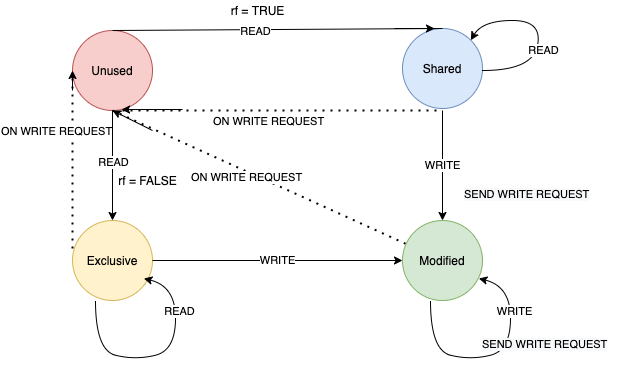

The diagram above was exported from draw.io. Its source (the exported page's mxGraphModel, read from the mxfile embedded in the PNG):
<mxGraphModel dx="926" dy="512" grid="1" gridSize="10" guides="1" tooltips="1" connect="1" arrows="1" fold="1" page="1" pageScale="1" pageWidth="850" pageHeight="1100" math="0" shadow="0">
  <root>
    <mxCell id="0" />
    <mxCell id="1" parent="0" />
    <mxCell id="2" value="Unused" style="ellipse;whiteSpace=wrap;html=1;aspect=fixed;fillColor=#f8cecc;strokeColor=#b85450;" vertex="1" parent="1">
      <mxGeometry x="147" y="770" width="80" height="80" as="geometry" />
    </mxCell>
    <mxCell id="3" value="Shared" style="ellipse;whiteSpace=wrap;html=1;aspect=fixed;fillColor=#dae8fc;strokeColor=#6c8ebf;" vertex="1" parent="1">
      <mxGeometry x="477" y="768" width="80" height="80" as="geometry" />
    </mxCell>
    <mxCell id="4" value="" style="endArrow=none;html=1;exitX=0.5;exitY=0;exitDx=0;exitDy=0;" edge="1" source="2" parent="1">
      <mxGeometry width="50" height="50" relative="1" as="geometry">
        <mxPoint x="437" y="910" as="sourcePoint" />
        <mxPoint x="517" y="768" as="targetPoint" />
      </mxGeometry>
    </mxCell>
    <mxCell id="5" value="READ" style="edgeLabel;html=1;align=center;verticalAlign=middle;resizable=0;points=[];" vertex="1" connectable="0" parent="4">
      <mxGeometry x="-0.3694" y="-3" relative="1" as="geometry">
        <mxPoint x="38" y="-2" as="offset" />
      </mxGeometry>
    </mxCell>
    <mxCell id="6" value="" style="endArrow=none;dashed=1;html=1;dashPattern=1 3;strokeWidth=2;exitX=0.5;exitY=1;exitDx=0;exitDy=0;" edge="1" source="2" target="12" parent="1">
      <mxGeometry width="50" height="50" relative="1" as="geometry">
        <mxPoint x="437" y="910" as="sourcePoint" />
        <mxPoint x="517" y="850" as="targetPoint" />
      </mxGeometry>
    </mxCell>
    <mxCell id="7" value="ON WRITE REQUEST" style="edgeLabel;html=1;align=center;verticalAlign=middle;resizable=0;points=[];" vertex="1" connectable="0" parent="6">
      <mxGeometry x="-0.1538" y="-1" relative="1" as="geometry">
        <mxPoint x="10" y="9" as="offset" />
      </mxGeometry>
    </mxCell>
    <mxCell id="8" value="" style="endArrow=classic;html=1;entryX=0.5;entryY=1;entryDx=0;entryDy=0;" edge="1" target="2" parent="1">
      <mxGeometry width="50" height="50" relative="1" as="geometry">
        <mxPoint x="227" y="870" as="sourcePoint" />
        <mxPoint x="257" y="850" as="targetPoint" />
      </mxGeometry>
    </mxCell>
    <mxCell id="9" value="" style="endArrow=classic;html=1;" edge="1" parent="1">
      <mxGeometry width="50" height="50" relative="1" as="geometry">
        <mxPoint x="469" y="768" as="sourcePoint" />
        <mxPoint x="509" y="768" as="targetPoint" />
      </mxGeometry>
    </mxCell>
    <mxCell id="10" value="" style="curved=1;endArrow=classic;html=1;entryX=1;entryY=0;entryDx=0;entryDy=0;" edge="1" target="3" parent="1">
      <mxGeometry width="50" height="50" relative="1" as="geometry">
        <mxPoint x="557" y="810" as="sourcePoint" />
        <mxPoint x="607" y="760" as="targetPoint" />
        <Array as="points">
          <mxPoint x="607" y="810" />
          <mxPoint x="617" y="760" />
          <mxPoint x="557" y="760" />
        </Array>
      </mxGeometry>
    </mxCell>
    <mxCell id="11" value="READ" style="edgeLabel;html=1;align=center;verticalAlign=middle;resizable=0;points=[];" vertex="1" connectable="0" parent="1">
      <mxGeometry x="617.0006503125142" y="789.9991606767564" as="geometry" />
    </mxCell>
    <mxCell id="12" value="Modified" style="ellipse;whiteSpace=wrap;html=1;aspect=fixed;fillColor=#d5e8d4;strokeColor=#82b366;" vertex="1" parent="1">
      <mxGeometry x="477" y="960" width="80" height="80" as="geometry" />
    </mxCell>
    <mxCell id="13" value="" style="endArrow=none;dashed=1;html=1;dashPattern=1 3;strokeWidth=2;" edge="1" parent="1">
      <mxGeometry width="50" height="50" relative="1" as="geometry">
        <mxPoint x="197" y="850" as="sourcePoint" />
        <mxPoint x="517" y="850" as="targetPoint" />
      </mxGeometry>
    </mxCell>
    <mxCell id="14" value="ON WRITE REQUEST" style="edgeLabel;html=1;align=center;verticalAlign=middle;resizable=0;points=[];" vertex="1" connectable="0" parent="13">
      <mxGeometry x="-0.1538" y="-1" relative="1" as="geometry">
        <mxPoint x="10" y="9" as="offset" />
      </mxGeometry>
    </mxCell>
    <mxCell id="15" value="" style="endArrow=classic;html=1;entryX=0.613;entryY=0.988;entryDx=0;entryDy=0;entryPerimeter=0;" edge="1" target="2" parent="1">
      <mxGeometry width="50" height="50" relative="1" as="geometry">
        <mxPoint x="257" y="849" as="sourcePoint" />
        <mxPoint x="197" y="860" as="targetPoint" />
      </mxGeometry>
    </mxCell>
    <mxCell id="16" value="WRITE" style="endArrow=classic;html=1;" edge="1" parent="1">
      <mxGeometry width="50" height="50" relative="1" as="geometry">
        <mxPoint x="517" y="850" as="sourcePoint" />
        <mxPoint x="517" y="960" as="targetPoint" />
      </mxGeometry>
    </mxCell>
    <mxCell id="17" value="&lt;span style=&quot;color: rgb(0 , 0 , 0) ; font-family: &amp;#34;helvetica&amp;#34; ; font-size: 11px ; font-style: normal ; font-weight: 400 ; letter-spacing: normal ; text-align: center ; text-indent: 0px ; text-transform: none ; word-spacing: 0px ; background-color: rgb(248 , 249 , 250) ; display: inline ; float: none&quot;&gt;SEND WRITE REQUEST&lt;br&gt;&lt;br&gt;&lt;/span&gt;" style="text;whiteSpace=wrap;html=1;" vertex="1" parent="1">
      <mxGeometry x="537" y="920" width="140" height="30" as="geometry" />
    </mxCell>
    <mxCell id="18" value="Exclusive" style="ellipse;whiteSpace=wrap;html=1;aspect=fixed;fillColor=#fff2cc;strokeColor=#d6b656;" vertex="1" parent="1">
      <mxGeometry x="147" y="960" width="80" height="80" as="geometry" />
    </mxCell>
    <mxCell id="19" value="" style="endArrow=classic;html=1;exitX=0.5;exitY=1;exitDx=0;exitDy=0;entryX=0.5;entryY=0;entryDx=0;entryDy=0;" edge="1" source="2" target="18" parent="1">
      <mxGeometry width="50" height="50" relative="1" as="geometry">
        <mxPoint x="407" y="790" as="sourcePoint" />
        <mxPoint x="457" y="740" as="targetPoint" />
      </mxGeometry>
    </mxCell>
    <mxCell id="20" value="READ" style="edgeLabel;html=1;align=center;verticalAlign=middle;resizable=0;points=[];" vertex="1" connectable="0" parent="1">
      <mxGeometry x="336.9962715277063" y="780.3696534502903" as="geometry">
        <mxPoint x="-149" y="121" as="offset" />
      </mxGeometry>
    </mxCell>
    <mxCell id="21" value="" style="endArrow=none;dashed=1;html=1;dashPattern=1 3;strokeWidth=2;" edge="1" parent="1">
      <mxGeometry width="50" height="50" relative="1" as="geometry">
        <mxPoint x="147" y="818" as="sourcePoint" />
        <mxPoint x="147" y="990" as="targetPoint" />
      </mxGeometry>
    </mxCell>
    <mxCell id="22" value="ON WRITE REQUEST" style="edgeLabel;html=1;align=center;verticalAlign=middle;resizable=0;points=[];" vertex="1" connectable="0" parent="21">
      <mxGeometry x="-0.1538" y="-1" relative="1" as="geometry">
        <mxPoint x="-16" y="-21" as="offset" />
      </mxGeometry>
    </mxCell>
    <mxCell id="23" value="" style="endArrow=classic;html=1;entryX=0;entryY=0.5;entryDx=0;entryDy=0;" edge="1" target="2" parent="1">
      <mxGeometry width="50" height="50" relative="1" as="geometry">
        <mxPoint x="147" y="830" as="sourcePoint" />
        <mxPoint x="107" y="790" as="targetPoint" />
      </mxGeometry>
    </mxCell>
    <mxCell id="24" value="WRITE" style="endArrow=classic;html=1;exitX=1;exitY=0.5;exitDx=0;exitDy=0;entryX=0;entryY=0.5;entryDx=0;entryDy=0;" edge="1" source="18" target="12" parent="1">
      <mxGeometry width="50" height="50" relative="1" as="geometry">
        <mxPoint x="527" y="860" as="sourcePoint" />
        <mxPoint x="527" y="970" as="targetPoint" />
      </mxGeometry>
    </mxCell>
    <mxCell id="25" value="rf = TRUE" style="text;html=1;align=center;verticalAlign=middle;resizable=0;points=[];autosize=1;strokeColor=none;" vertex="1" parent="1">
      <mxGeometry x="297" y="740" width="70" height="20" as="geometry" />
    </mxCell>
    <mxCell id="26" value="rf = FALSE" style="text;html=1;align=center;verticalAlign=middle;resizable=0;points=[];autosize=1;strokeColor=none;" vertex="1" parent="1">
      <mxGeometry x="187" y="910" width="70" height="20" as="geometry" />
    </mxCell>
    <mxCell id="27" value="" style="curved=1;endArrow=classic;html=1;entryX=1;entryY=1;entryDx=0;entryDy=0;" edge="1" parent="1">
      <mxGeometry width="50" height="50" relative="1" as="geometry">
        <mxPoint x="505" y="1040" as="sourcePoint" />
        <mxPoint x="553.2842712474619" y="1018.0042712474619" as="targetPoint" />
        <Array as="points">
          <mxPoint x="505" y="1089.72" />
          <mxPoint x="545" y="1099.72" />
          <mxPoint x="585" y="1089.72" />
          <mxPoint x="585" y="1025.72" />
        </Array>
      </mxGeometry>
    </mxCell>
    <mxCell id="28" value="WRITE" style="edgeLabel;html=1;align=center;verticalAlign=middle;resizable=0;points=[];" vertex="1" connectable="0" parent="27">
      <mxGeometry x="0.495" y="-3" relative="1" as="geometry">
        <mxPoint as="offset" />
      </mxGeometry>
    </mxCell>
    <mxCell id="29" value="&lt;span style=&quot;color: rgb(0 , 0 , 0) ; font-family: &amp;#34;helvetica&amp;#34; ; font-size: 11px ; font-style: normal ; font-weight: 400 ; letter-spacing: normal ; text-align: center ; text-indent: 0px ; text-transform: none ; word-spacing: 0px ; background-color: rgb(248 , 249 , 250) ; display: inline ; float: none&quot;&gt;SEND WRITE REQUEST&lt;br&gt;&lt;br&gt;&lt;/span&gt;" style="text;whiteSpace=wrap;html=1;" vertex="1" parent="1">
      <mxGeometry x="555" y="1069.72" width="140" height="30" as="geometry" />
    </mxCell>
    <mxCell id="30" value="" style="curved=1;endArrow=classic;html=1;entryX=1;entryY=1;entryDx=0;entryDy=0;" edge="1" parent="1">
      <mxGeometry width="50" height="50" relative="1" as="geometry">
        <mxPoint x="170" y="1040" as="sourcePoint" />
        <mxPoint x="218.2842712474619" y="1018.0042712474619" as="targetPoint" />
        <Array as="points">
          <mxPoint x="170" y="1089.72" />
          <mxPoint x="210" y="1099.72" />
          <mxPoint x="250" y="1089.72" />
          <mxPoint x="250" y="1025.72" />
        </Array>
      </mxGeometry>
    </mxCell>
    <mxCell id="31" value="READ" style="edgeLabel;html=1;align=center;verticalAlign=middle;resizable=0;points=[];" vertex="1" connectable="0" parent="30">
      <mxGeometry x="0.495" y="-3" relative="1" as="geometry">
        <mxPoint as="offset" />
      </mxGeometry>
    </mxCell>
  </root>
</mxGraphModel>